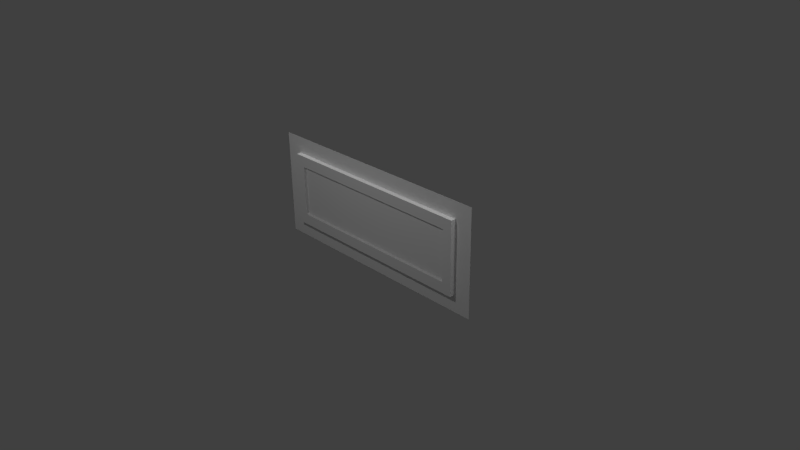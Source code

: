 # Source: paintingb.blend  (saved by Blender 2.70.0; exported with 4.5.12 LTS)
import bpy
from mathutils import Matrix  # noqa: F401  (used for matrix-valued properties, if any)

bpy.ops.wm.read_factory_settings(use_empty=True)
scene = bpy.context.scene
scene.name = 'Scene'

# ---- collections
col_collection_1 = bpy.data.collections.new('Collection 1'); scene.collection.children.link(col_collection_1)

# ---- materials (node trees are filled in below, after node groups)
mat_diffuse_001 = bpy.data.materials.new('DIFFUSE.001')
mat_diffuse_001.alpha_threshold = 0.0
mat_diffuse_001.use_transparent_shadow = False
mat_diffuse_001.specular_color = (0.1, 0.1, 0.1)
mat_diffuse_001.roughness = 0.5
mat_diffuse_001.line_color = (0.0, 0.0, 0.0, 1.0)
mat_diffuse = bpy.data.materials.new('DIFFUSE')
mat_diffuse.alpha_threshold = 0.0
mat_diffuse.use_transparent_shadow = False
mat_diffuse.specular_color = (0.1, 0.1, 0.1)
mat_diffuse.roughness = 0.5
mat_diffuse.line_color = (0.0, 0.0, 0.0, 1.0)

# ---- material node trees

# ---- world
world_world = bpy.data.worlds.new('World'); scene.world = world_world
world_world.color = (0.05088, 0.05088, 0.05088)
world_world.use_sun_shadow = False
world_world.sun_shadow_jitter_overblur = 0.0
world_world.cycles.sampling_method = 'NONE'
world_world.cycles.sample_map_resolution = 256
world_world.light_settings.ao_factor = 1.75

# ---- cameras
cam_camera = bpy.data.cameras.new('Camera')
cam_camera.clip_end = 100.0
cam_camera.lens = 35.0
cam_camera.sensor_width = 32.0
cam_camera.sensor_height = 18.0
cam_camera.ortho_scale = 7.314
cam_camera.dof.focus_distance = 0.0
cam_camera.dof.aperture_fstop = 128.0

# ---- lights
light_lamp_003 = bpy.data.lights.new('Lamp.003', 'POINT')
light_lamp_003.transmission_factor = 0.0
light_lamp_003.cutoff_distance = 30.0
light_lamp_003.energy = 100.0
light_lamp_003.shadow_buffer_clip_start = 1.001
light_lamp_003.shadow_soft_size = 0.1
light_lamp_003.shadow_maximum_resolution = 0.006
light_lamp_003.use_absolute_resolution = True
light_lamp_003.cycles.use_multiple_importance_sampling = False
light_lamp_002 = bpy.data.lights.new('Lamp.002', 'POINT')
light_lamp_002.transmission_factor = 0.0
light_lamp_002.cutoff_distance = 30.0
light_lamp_002.energy = 100.0
light_lamp_002.shadow_buffer_clip_start = 1.001
light_lamp_002.shadow_soft_size = 0.1
light_lamp_002.shadow_maximum_resolution = 0.006
light_lamp_002.use_absolute_resolution = True
light_lamp_002.cycles.use_multiple_importance_sampling = False
light_lamp_001 = bpy.data.lights.new('Lamp.001', 'POINT')
light_lamp_001.transmission_factor = 0.0
light_lamp_001.cutoff_distance = 30.0
light_lamp_001.energy = 100.0
light_lamp_001.shadow_buffer_clip_start = 1.001
light_lamp_001.shadow_soft_size = 0.1
light_lamp_001.shadow_maximum_resolution = 0.006
light_lamp_001.use_absolute_resolution = True
light_lamp_001.cycles.use_multiple_importance_sampling = False
light_lamp = bpy.data.lights.new('Lamp', 'POINT')
light_lamp.transmission_factor = 0.0
light_lamp.cutoff_distance = 30.0
light_lamp.energy = 100.0
light_lamp.shadow_buffer_clip_start = 1.001
light_lamp.shadow_soft_size = 0.1
light_lamp.shadow_maximum_resolution = 0.006
light_lamp.use_absolute_resolution = True
light_lamp.cycles.use_multiple_importance_sampling = False

# ---- meshes
me_s4studio_mesh_1 = bpy.data.meshes.new('s4studio_mesh_1')
me_s4studio_mesh_1.from_pydata([(-1.287, -0.07007, 0.8472), (1.294, -0.07007, 0.8472), (1.294, -0.07007, 0.8472), (1.294, -0.03125, 0.8472), (1.294, -0.03125, 0.15), (1.294, -0.07007, 0.15), (-1.287, -0.07007, 0.15), (-1.287, -0.03125, 0.15), (-1.287, -0.03125, 0.15), (-1.287, -0.07007, 0.15), (-1.287, -0.07007, 0.8472), (-1.287, -0.03125, 0.8472), (-1.287, -0.03125, 0.8472), (1.294, -0.03125, 0.8472), (1.294, -0.03125, 0.15), (1.294, -0.07007, 0.15), (1.294, -0.03125, 0.15), (-1.287, -0.03125, 0.15), (-1.287, -0.03125, 0.8472), (1.294, -0.03125, 0.8472), (1.425, 0.0, 0.0), (-1.425, 0.0, 0.0), (-1.425, -0.07007, -3.063e-09), (1.425, -0.07007, -3.063e-09), (1.425, -4.371e-08, 1.0), (-1.425, -4.371e-08, 1.0), (-1.425, 0.0, 0.0), (1.425, 0.0, 0.0), (1.425, -4.371e-08, 1.0), (1.425, -0.07007, 1.0), (-1.425, -0.07007, 1.0), (-1.425, -4.371e-08, 1.0), (1.425, -0.07007, 1.0), (1.425, -0.07007, -3.063e-09), (1.294, -0.07007, 0.15), (1.294, -0.07007, 0.8472), (1.425, -4.371e-08, 1.0), (1.425, 0.0, 0.0), (1.425, -0.07007, -3.063e-09), (1.425, -0.07007, 1.0), (-1.425, -0.07007, 1.0), (-1.425, -0.07007, -3.063e-09), (-1.425, 0.0, 0.0), (-1.425, -4.371e-08, 1.0), (-1.425, -0.07007, 1.0), (-1.287, -0.07007, 0.8472), (-1.287, -0.07007, 0.15), (-1.425, -0.07007, -3.063e-09)], [], [(0, 12, 13), (0, 13, 2), (1, 3, 14), (1, 14, 15), (5, 4, 7), (5, 7, 6), (9, 8, 11), (9, 11, 10), (17, 16, 19), (17, 19, 18), (21, 20, 23), (21, 23, 22), (25, 24, 27), (25, 27, 26), (29, 28, 31), (29, 31, 30), (37, 36, 39), (37, 39, 38), (41, 40, 43), (41, 43, 42), (45, 35, 32), (45, 32, 44), (45, 44, 47), (45, 47, 46), (33, 46, 47), (33, 34, 46), (33, 35, 34), (33, 32, 35)])
me_s4studio_mesh_1.polygons.foreach_set('use_smooth', [True] * 28)
_uv = me_s4studio_mesh_1.uv_layers.new(name='uv_0')
_uv.uv.foreach_set('vector', [0.5154, 0.8688, 0.5154, 0.8688, 0.5153, 0.1369, 0.5154, 0.8688, 0.5153, 0.1369, 0.5153, 0.1369, 0.5153, 0.1369, 0.5153, 0.1369, 0.1555, 0.1369, 0.5153, 0.1369, 0.1555, 0.1369, 0.1555, 0.1369, 0.1555, 0.1369, 0.1555, 0.1369, 0.1555, 0.8688, 0.1555, 0.1369, 0.1555, 0.8688, 0.1555, 0.8688, 0.1555, 0.8688, 0.1555, 0.8688, 0.5154, 0.8688, 0.1555, 0.8688, 0.5154, 0.8688, 0.5154, 0.8688, 0.1555, 0.8688, 0.1555, 0.1369, 0.5153, 0.1369, 0.1555, 0.8688, 0.5153, 0.1369, 0.5154, 0.8688, 0.04703, 0.9078, 0.04692, 0.1024, 0.08521, 0.1024, 0.04703, 0.9078, 0.08521, 0.1024, 0.0853, 0.9078, 0.9735, 0.2367, 0.9736, 0.787, 0.6538, 0.787, 0.9735, 0.2367, 0.6538, 0.787, 0.6537, 0.2367, 0.5869, 0.1024, 0.6252, 0.1024, 0.6253, 0.9078, 0.5869, 0.1024, 0.6253, 0.9078, 0.587, 0.9078, 0.08521, 0.08083, 0.5869, 0.0808, 0.5869, 0.1024, 0.08521, 0.08083, 0.5869, 0.1024, 0.08521, 0.1024, 0.0853, 0.9078, 0.587, 0.9078, 0.587, 0.9293, 0.0853, 0.9078, 0.587, 0.9293, 0.0853, 0.9294, 0.5154, 0.8688, 0.5153, 0.1369, 0.5869, 0.1024, 0.5154, 0.8688, 0.5869, 0.1024, 0.587, 0.9078, 0.5154, 0.8688, 0.587, 0.9078, 0.0853, 0.9078, 0.5154, 0.8688, 0.0853, 0.9078, 0.1555, 0.8688, 0.08521, 0.1024, 0.1555, 0.8688, 0.0853, 0.9078, 0.08521, 0.1024, 0.1555, 0.1369, 0.1555, 0.8688, 0.08521, 0.1024, 0.5153, 0.1369, 0.1555, 0.1369, 0.08521, 0.1024, 0.5869, 0.1024, 0.5153, 0.1369])
_uv.active_render = True
_uv = me_s4studio_mesh_1.uv_layers.new(name='uv_1')
_uv.uv.foreach_set('vector', [0.5154, 0.8688, 0.5154, 0.8688, 0.5153, 0.1369, 0.5154, 0.8688, 0.5153, 0.1369, 0.5153, 0.1369, 0.5153, 0.1369, 0.5153, 0.1369, 0.1555, 0.1369, 0.5153, 0.1369, 0.1555, 0.1369, 0.1555, 0.1369, 0.1555, 0.1369, 0.1555, 0.1369, 0.1555, 0.8688, 0.1555, 0.1369, 0.1555, 0.8688, 0.1555, 0.8688, 0.1555, 0.8688, 0.1555, 0.8688, 0.5154, 0.8688, 0.1555, 0.8688, 0.5154, 0.8688, 0.5154, 0.8688, 0.1555, 0.8688, 0.1555, 0.1369, 0.5153, 0.1369, 0.1555, 0.8688, 0.5153, 0.1369, 0.5154, 0.8688, 0.04703, 0.9078, 0.04692, 0.1024, 0.08521, 0.1024, 0.04703, 0.9078, 0.08521, 0.1024, 0.0853, 0.9078, 0.9735, 0.2367, 0.9736, 0.787, 0.6538, 0.787, 0.9735, 0.2367, 0.6538, 0.787, 0.6537, 0.2367, 0.5869, 0.1024, 0.6252, 0.1024, 0.6253, 0.9078, 0.5869, 0.1024, 0.6253, 0.9078, 0.587, 0.9078, 0.08521, 0.08083, 0.5869, 0.0808, 0.5869, 0.1024, 0.08521, 0.08083, 0.5869, 0.1024, 0.08521, 0.1024, 0.0853, 0.9078, 0.587, 0.9078, 0.587, 0.9293, 0.0853, 0.9078, 0.587, 0.9293, 0.0853, 0.9294, 0.5154, 0.8688, 0.5153, 0.1369, 0.5869, 0.1024, 0.5154, 0.8688, 0.5869, 0.1024, 0.587, 0.9078, 0.5154, 0.8688, 0.587, 0.9078, 0.0853, 0.9078, 0.5154, 0.8688, 0.0853, 0.9078, 0.1555, 0.8688, 0.08521, 0.1024, 0.1555, 0.8688, 0.0853, 0.9078, 0.08521, 0.1024, 0.1555, 0.1369, 0.1555, 0.8688, 0.08521, 0.1024, 0.5153, 0.1369, 0.1555, 0.1369, 0.08521, 0.1024, 0.5869, 0.1024, 0.5153, 0.1369])
me_s4studio_mesh_1.materials.append(mat_diffuse_001)
me_s4studio_mesh_1.use_remesh_preserve_volume = False
me_s4studio_mesh_1.use_remesh_preserve_attributes = False
me_s4studio_mesh_1.use_mirror_vertex_groups = False
me_s4studio_mesh_1.update()
me_s4studio_mesh_0 = bpy.data.meshes.new('s4studio_mesh_0')
me_s4studio_mesh_0.from_pydata([(-1.669, -0.005871, 1.227), (1.425, -0.005871, -2.566e-10), (-1.425, -0.005871, -2.566e-10), (-1.669, -0.005871, -0.227), (-1.669, -0.005871, 1.0), (-1.669, -0.005871, -2.566e-10), (-1.425, -0.005871, 1.227), (1.425, -0.005871, 1.227), (1.425, -0.005871, -0.227), (-1.425, -0.005871, 1.0), (1.425, -0.005871, 1.0), (-1.425, -0.005871, -0.227), (1.669, -0.005871, 1.0), (1.669, -0.005871, 1.227), (1.669, -0.005871, -0.227), (1.669, -0.005871, -2.566e-10)], [], [(11, 5, 3), (11, 2, 5), (2, 4, 5), (2, 9, 4), (9, 0, 4), (9, 6, 0), (10, 6, 9), (10, 7, 6), (8, 2, 11), (8, 1, 2), (1, 9, 2), (1, 10, 9), (1, 12, 10), (10, 12, 13), (10, 13, 7), (14, 1, 8), (14, 15, 1), (1, 15, 12)])
me_s4studio_mesh_0.polygons.foreach_set('use_smooth', [True] * 18)
_uv = me_s4studio_mesh_0.uv_layers.new(name='uv_0')
_uv.uv.foreach_set('vector', [0.4718, 0.8215, 0.4201, 0.8665, 0.4201, 0.8215, 0.4718, 0.8215, 0.4648, 0.8573, 0.4201, 0.8665, 0.4648, 0.8573, 0.4201, 0.9269, 0.4201, 0.8665, 0.4648, 0.8573, 0.4648, 0.9343, 0.4201, 0.9269, 0.4648, 0.9343, 0.4201, 0.9785, 0.4201, 0.9269, 0.4648, 0.9343, 0.4718, 0.9785, 0.4201, 0.9785, 0.5393, 0.9343, 0.4718, 0.9785, 0.4648, 0.9343, 0.5393, 0.9343, 0.5314, 0.9785, 0.4718, 0.9785, 0.5314, 0.8215, 0.4648, 0.8573, 0.4718, 0.8215, 0.5314, 0.8215, 0.5393, 0.8573, 0.4648, 0.8573, 0.5393, 0.8573, 0.4648, 0.9343, 0.4648, 0.8573, 0.5393, 0.8573, 0.5393, 0.9343, 0.4648, 0.9343, 0.5393, 0.8573, 0.5799, 0.9269, 0.5393, 0.9343, 0.5393, 0.9343, 0.5799, 0.9269, 0.5799, 0.9785, 0.5393, 0.9343, 0.5799, 0.9785, 0.5314, 0.9785, 0.5799, 0.8215, 0.5393, 0.8573, 0.5314, 0.8215, 0.5799, 0.8215, 0.5799, 0.8665, 0.5393, 0.8573, 0.5393, 0.8573, 0.5799, 0.8665, 0.5799, 0.9269])
me_s4studio_mesh_0.materials.append(mat_diffuse)
me_s4studio_mesh_0.use_remesh_preserve_volume = False
me_s4studio_mesh_0.use_remesh_preserve_attributes = False
me_s4studio_mesh_0.use_mirror_vertex_groups = False
me_s4studio_mesh_0.update()
arm_none_armature_data = bpy.data.armatures.new('None_Armature_Data')  # bones are not reproduced

# ---- objects
ob_rig = bpy.data.objects.new('rig', arm_none_armature_data)
ob_s4studio_mesh_1 = bpy.data.objects.new('s4studio_mesh_1', me_s4studio_mesh_1)
ob_s4studio_mesh_0 = bpy.data.objects.new('s4studio_mesh_0', me_s4studio_mesh_0)
ob_lamp_003 = bpy.data.objects.new('Lamp.003', light_lamp_003)
ob_lamp_002 = bpy.data.objects.new('Lamp.002', light_lamp_002)
ob_lamp_001 = bpy.data.objects.new('Lamp.001', light_lamp_001)
ob_lamp_004 = bpy.data.objects.new('Lamp.004', light_lamp)
ob_camera = bpy.data.objects.new('Camera', cam_camera)

# ---- transforms, parenting, visibility, modifiers, constraints
ob_rig.location = (0.0, 0.0, 0.0)
ob_rig.show_in_front = True
ob_rig.lineart.crease_threshold = 0.0
ob_s4studio_mesh_1.location = (0.0, 0.0, 0.0)
ob_s4studio_mesh_1.show_transparent = True
ob_s4studio_mesh_1.lineart.crease_threshold = 0.0
_vg = ob_s4studio_mesh_1.vertex_groups.new(name='transformBone')
_vg.add([0, 1, 2, 3, 4, 5, 6, 7, 8, 9, 10, 11, 12, 13, 14, 15, 16, 17, 18, 19, 20, 21, 22, 23, 24, 25, 26, 27, 28, 29, 30, 31, 32, 33, 34, 35, 36, 37, 38, 39, 40, 41, 42, 43, 44, 45, 46, 47], 1.0, 'REPLACE')
_m = ob_s4studio_mesh_1.modifiers.new('s4studio_mesh_1_skin', 'ARMATURE')
_m.object = ob_rig
ob_s4studio_mesh_0.location = (0.0, 0.0, 0.0)
ob_s4studio_mesh_0.show_transparent = True
ob_s4studio_mesh_0.lineart.crease_threshold = 0.0
_m = ob_s4studio_mesh_0.modifiers.new('s4studio_mesh_0_skin', 'ARMATURE')
_m.object = ob_rig
ob_lamp_003.location = (0.0, -3.0, 4.0)
ob_lamp_003.rotation_euler = (0.6503, 0.05522, 1.866)
ob_lamp_003.lock_rotations_4d = False
ob_lamp_003.empty_display_type = 'ARROWS'
ob_lamp_003.color = (0.0, 0.0, 0.0, 0.0)
ob_lamp_003.lineart.crease_threshold = 0.0
ob_lamp_002.location = (0.0, 3.0, 4.0)
ob_lamp_002.rotation_euler = (0.6503, 0.05522, 1.866)
ob_lamp_002.lock_rotations_4d = False
ob_lamp_002.empty_display_type = 'ARROWS'
ob_lamp_002.color = (0.0, 0.0, 0.0, 0.0)
ob_lamp_002.lineart.crease_threshold = 0.0
ob_lamp_001.location = (-3.0, 0.0, 4.0)
ob_lamp_001.rotation_euler = (0.6503, 0.05522, 1.866)
ob_lamp_001.lock_rotations_4d = False
ob_lamp_001.empty_display_type = 'ARROWS'
ob_lamp_001.color = (0.0, 0.0, 0.0, 0.0)
ob_lamp_001.lineart.crease_threshold = 0.0
ob_lamp_004.location = (3.0, 0.0, 4.0)
ob_lamp_004.rotation_euler = (0.6503, 0.05522, 1.866)
ob_lamp_004.lock_rotations_4d = False
ob_lamp_004.empty_display_type = 'ARROWS'
ob_lamp_004.color = (0.0, 0.0, 0.0, 0.0)
ob_lamp_004.lineart.crease_threshold = 0.0
ob_camera.location = (7.481, -6.508, 5.344)
ob_camera.rotation_euler = (1.109, 0.01082, 0.8149)
ob_camera.lock_rotations_4d = False
ob_camera.empty_display_type = 'ARROWS'
ob_camera.color = (0.0, 0.0, 0.0, 0.0)
ob_camera.display_type = 'WIRE'
ob_camera.lineart.crease_threshold = 0.0

# ---- collection membership
col_collection_1.objects.link(ob_rig)
col_collection_1.objects.link(ob_s4studio_mesh_1)
col_collection_1.objects.link(ob_s4studio_mesh_0)
col_collection_1.objects.link(ob_lamp_003)
col_collection_1.objects.link(ob_lamp_002)
col_collection_1.objects.link(ob_lamp_001)
col_collection_1.objects.link(ob_lamp_004)
col_collection_1.objects.link(ob_camera)

# ---- scene / render settings (as saved in the file)
scene.camera = ob_camera
scene.frame_start = 1; scene.frame_end = 250; scene.frame_set(1)
scene.render.engine = 'BLENDER_EEVEE_NEXT'
scene.render.resolution_percentage = 50
scene.render.dither_intensity = 0.0
scene.cycles.use_denoising = False
scene.cycles.samples = 10
scene.cycles.sampling_pattern = 'TABULATED_SOBOL'
scene.cycles.light_sampling_threshold = 0.0
scene.cycles.use_adaptive_sampling = False
scene.cycles.use_light_tree = False
scene.cycles.blur_glossy = 0.0
scene.cycles.volume_bounces = 1
scene.cycles.pixel_filter_type = 'GAUSSIAN'
scene.cycles.sample_clamp_indirect = 0.0
scene.view_settings.view_transform = 'Standard'
bpy.context.view_layer.update()
